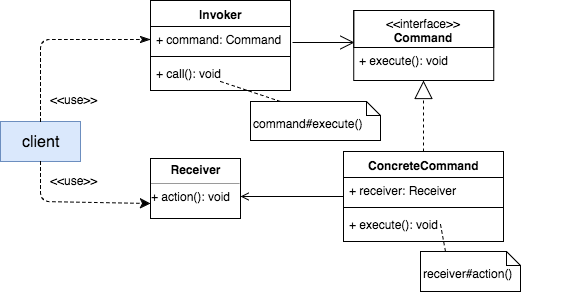

The diagram above was exported from draw.io. Its source (the exported page's mxGraphModel, read from the mxfile embedded in the PNG):
<mxGraphModel dx="712" dy="601" grid="1" gridSize="10" guides="1" tooltips="1" connect="1" arrows="1" fold="1" page="1" pageScale="1" pageWidth="826" pageHeight="1169" background="#ffffff" math="0" shadow="0">
  <root>
    <mxCell id="0" />
    <mxCell id="1" parent="0" />
    <mxCell id="59" value="" style="group" vertex="1" connectable="0" parent="1">
      <mxGeometry x="80" y="119" width="570" height="291" as="geometry" />
    </mxCell>
    <mxCell id="58" value="" style="group" vertex="1" connectable="0" parent="59">
      <mxGeometry width="570" height="291" as="geometry" />
    </mxCell>
    <mxCell id="49" value="" style="group" vertex="1" connectable="0" parent="58">
      <mxGeometry x="120" width="450" height="291" as="geometry" />
    </mxCell>
    <mxCell id="2" value="" style="group" vertex="1" connectable="0" parent="49">
      <mxGeometry y="10" width="450" height="221" as="geometry" />
    </mxCell>
    <mxCell id="3" value="" style="group" vertex="1" connectable="0" parent="2">
      <mxGeometry x="160" width="290" height="221" as="geometry" />
    </mxCell>
    <mxCell id="4" value="" style="group" vertex="1" connectable="0" parent="3">
      <mxGeometry x="73.23529411764707" width="150" height="73" as="geometry" />
    </mxCell>
    <mxCell id="5" value="" style="group" vertex="1" connectable="0" parent="4">
      <mxGeometry width="150" height="73" as="geometry" />
    </mxCell>
    <mxCell id="6" value="" style="group" vertex="1" connectable="0" parent="5">
      <mxGeometry width="150" height="73" as="geometry" />
    </mxCell>
    <mxCell id="7" value="" style="group" vertex="1" connectable="0" parent="6">
      <mxGeometry width="150" height="73" as="geometry" />
    </mxCell>
    <mxCell id="8" value="" style="group" vertex="1" connectable="0" parent="7">
      <mxGeometry width="150" height="73" as="geometry" />
    </mxCell>
    <mxCell id="9" value="&amp;lt;&amp;lt;interface&amp;gt;&amp;gt;&lt;div&gt;&lt;b&gt;Command&lt;/b&gt;&lt;/div&gt;" style="swimlane;html=1;fontStyle=0;childLayout=stackLayout;horizontal=1;startSize=37;fillColor=none;horizontalStack=0;resizeParent=1;resizeLast=0;collapsible=1;marginBottom=0;swimlaneFillColor=#ffffff;rounded=0;labelBackgroundColor=none;strokeColor=#000000;strokeWidth=1;fontFamily=Helvetica;fontSize=12;align=center;" vertex="1" parent="8">
      <mxGeometry width="140" height="70" as="geometry" />
    </mxCell>
    <mxCell id="10" value="+ execute(): void" style="text;html=1;strokeColor=none;fillColor=none;align=left;verticalAlign=top;spacingLeft=4;spacingRight=4;whiteSpace=wrap;overflow=hidden;rotatable=0;points=[[0,0.5],[1,0.5]];portConstraint=eastwest;" vertex="1" parent="9">
      <mxGeometry y="37" width="140" height="19.97894736842105" as="geometry" />
    </mxCell>
    <mxCell id="11" value="" style="endArrow=block;endSize=16;endFill=0;html=1;strokeWidth=1;fontFamily=Helvetica;fontSize=12;entryX=0.5;entryY=1;dashed=1;exitX=0.5;exitY=0;" edge="1" parent="3" source="27" target="9">
      <mxGeometry width="160" relative="1" as="geometry">
        <mxPoint x="143" y="128" as="sourcePoint" />
        <mxPoint x="-215.3676470588235" y="182" as="targetPoint" />
      </mxGeometry>
    </mxCell>
    <mxCell id="15" value="" style="group" vertex="1" connectable="0" parent="3">
      <mxGeometry x="68.45588235294122" y="151" width="148.16176470588235" height="70" as="geometry" />
    </mxCell>
    <mxCell id="27" value="ConcreteCommand" style="swimlane;html=1;fontStyle=1;align=center;verticalAlign=top;childLayout=stackLayout;horizontal=1;startSize=26;horizontalStack=0;resizeParent=1;resizeLast=0;collapsible=1;marginBottom=0;swimlaneFillColor=#ffffff;rounded=0;labelBackgroundColor=none;strokeColor=#000000;strokeWidth=1;fillColor=none;fontFamily=Helvetica;fontSize=12;" vertex="1" parent="3">
      <mxGeometry x="63" y="141" width="160" height="90" as="geometry" />
    </mxCell>
    <mxCell id="28" value="+ receiver: Receiver" style="text;html=1;strokeColor=none;fillColor=none;align=left;verticalAlign=top;spacingLeft=4;spacingRight=4;whiteSpace=wrap;overflow=hidden;rotatable=0;points=[[0,0.5],[1,0.5]];portConstraint=eastwest;" vertex="1" parent="27">
      <mxGeometry y="26" width="160" height="26" as="geometry" />
    </mxCell>
    <mxCell id="29" value="" style="line;html=1;strokeWidth=1;fillColor=none;align=left;verticalAlign=middle;spacingTop=-1;spacingLeft=3;spacingRight=3;rotatable=0;labelPosition=right;points=[];portConstraint=eastwest;" vertex="1" parent="27">
      <mxGeometry y="52" width="160" height="8" as="geometry" />
    </mxCell>
    <mxCell id="30" value="+ execute(): void" style="text;html=1;strokeColor=none;fillColor=none;align=left;verticalAlign=top;spacingLeft=4;spacingRight=4;whiteSpace=wrap;overflow=hidden;rotatable=0;points=[[0,0.5],[1,0.5]];portConstraint=eastwest;" vertex="1" parent="27">
      <mxGeometry y="60" width="160" height="26" as="geometry" />
    </mxCell>
    <mxCell id="46" value="&lt;div&gt;&lt;br&gt;&lt;/div&gt;&lt;div&gt;command#execute()&lt;/div&gt;" style="shape=note;whiteSpace=wrap;html=1;size=14;verticalAlign=top;align=left;spacingTop=-6;rounded=0;labelBackgroundColor=none;strokeColor=#000000;strokeWidth=1;fillColor=none;fontFamily=Helvetica;fontSize=12;" vertex="1" parent="3">
      <mxGeometry x="-30" y="91" width="130" height="39" as="geometry" />
    </mxCell>
    <mxCell id="20" value="" style="endArrow=open;endSize=12;html=1;strokeWidth=1;fontFamily=Helvetica;fontSize=12;exitX=1.012;exitY=0.28;entryX=0.006;entryY=-0.25;entryPerimeter=0;exitPerimeter=0;" edge="1" parent="2" target="10">
      <mxGeometry width="160" relative="1" as="geometry">
        <mxPoint x="172" y="32" as="sourcePoint" />
        <mxPoint x="160" y="241" as="targetPoint" />
      </mxGeometry>
    </mxCell>
    <mxCell id="26" value="&lt;p style=&quot;margin: 0px ; margin-top: 4px ; text-align: center&quot;&gt;&lt;b&gt;Receiver&lt;/b&gt;&lt;/p&gt;&lt;hr size=&quot;1&quot;&gt;&lt;div style=&quot;height: 2px&quot;&gt;+ action(): void&lt;/div&gt;" style="verticalAlign=top;align=left;overflow=fill;fontSize=12;fontFamily=Helvetica;html=1;rounded=0;labelBackgroundColor=none;strokeColor=#000000;strokeWidth=1;fillColor=none;" vertex="1" parent="2">
      <mxGeometry x="30" y="148" width="90" height="60" as="geometry" />
    </mxCell>
    <mxCell id="36" value="" style="endArrow=open;endFill=0;html=1;edgeStyle=orthogonalEdgeStyle;align=left;verticalAlign=top;strokeWidth=1;fontFamily=Helvetica;fontSize=12;exitX=0;exitY=0.731;exitPerimeter=0;entryX=0.997;entryY=0.627;entryPerimeter=0;" edge="1" parent="2" source="28" target="26">
      <mxGeometry x="-1" relative="1" as="geometry">
        <mxPoint x="150" y="176" as="sourcePoint" />
        <mxPoint x="140" y="176" as="targetPoint" />
        <Array as="points">
          <mxPoint x="140" y="186" />
        </Array>
      </mxGeometry>
    </mxCell>
    <mxCell id="38" value="Invoker" style="swimlane;html=1;fontStyle=1;align=center;verticalAlign=top;childLayout=stackLayout;horizontal=1;startSize=26;horizontalStack=0;resizeParent=1;resizeLast=0;collapsible=1;marginBottom=0;swimlaneFillColor=#ffffff;rounded=0;labelBackgroundColor=none;strokeColor=#000000;strokeWidth=1;fillColor=none;fontFamily=Helvetica;fontSize=12;" vertex="1" parent="49">
      <mxGeometry x="30" width="140" height="90" as="geometry" />
    </mxCell>
    <mxCell id="39" value="+ command: Command" style="text;html=1;strokeColor=none;fillColor=none;align=left;verticalAlign=top;spacingLeft=4;spacingRight=4;whiteSpace=wrap;overflow=hidden;rotatable=0;points=[[0,0.5],[1,0.5]];portConstraint=eastwest;" vertex="1" parent="38">
      <mxGeometry y="26" width="140" height="26" as="geometry" />
    </mxCell>
    <mxCell id="40" value="" style="line;html=1;strokeWidth=1;fillColor=none;align=left;verticalAlign=middle;spacingTop=-1;spacingLeft=3;spacingRight=3;rotatable=0;labelPosition=right;points=[];portConstraint=eastwest;" vertex="1" parent="38">
      <mxGeometry y="52" width="140" height="8" as="geometry" />
    </mxCell>
    <mxCell id="41" value="+ call(): void" style="text;html=1;strokeColor=none;fillColor=none;align=left;verticalAlign=top;spacingLeft=4;spacingRight=4;whiteSpace=wrap;overflow=hidden;rotatable=0;points=[[0,0.5],[1,0.5]];portConstraint=eastwest;" vertex="1" parent="38">
      <mxGeometry y="60" width="140" height="26" as="geometry" />
    </mxCell>
    <mxCell id="45" value="" style="group" vertex="1" connectable="0" parent="49">
      <mxGeometry x="300" y="251" width="100" height="40" as="geometry" />
    </mxCell>
    <mxCell id="42" value="&lt;div&gt;&lt;br&gt;&lt;/div&gt;&lt;div&gt;&lt;span&gt;receiver#action()&lt;/span&gt;&lt;br&gt;&lt;/div&gt;" style="shape=note;whiteSpace=wrap;html=1;size=14;verticalAlign=top;align=left;spacingTop=-6;rounded=0;labelBackgroundColor=none;strokeColor=#000000;strokeWidth=1;fillColor=none;fontFamily=Helvetica;fontSize=12;" vertex="1" parent="45">
      <mxGeometry width="100" height="40" as="geometry" />
    </mxCell>
    <mxCell id="47" value="" style="endArrow=none;html=1;strokeWidth=1;fontFamily=Helvetica;fontSize=12;entryX=0.5;entryY=0;dashed=1;endFill=0;" edge="1" parent="49">
      <mxGeometry width="50" height="50" relative="1" as="geometry">
        <mxPoint x="100" y="81" as="sourcePoint" />
        <mxPoint x="160" y="101" as="targetPoint" />
      </mxGeometry>
    </mxCell>
    <mxCell id="44" value="" style="endArrow=none;html=1;strokeWidth=1;fontFamily=Helvetica;fontSize=12;entryX=0.25;entryY=0;exitX=0.606;exitY=0.5;exitPerimeter=0;dashed=1;endFill=0;" edge="1" parent="49" source="30" target="42">
      <mxGeometry width="50" height="50" relative="1" as="geometry">
        <mxPoint x="337" y="490" as="sourcePoint" />
        <mxPoint x="387" y="440" as="targetPoint" />
      </mxGeometry>
    </mxCell>
    <mxCell id="52" value="client" style="html=1;rounded=0;labelBackgroundColor=none;strokeColor=#6c8ebf;strokeWidth=1;fillColor=#dae8fc;fontFamily=Helvetica;fontSize=16;align=center;" vertex="1" parent="58">
      <mxGeometry y="121" width="80" height="40" as="geometry" />
    </mxCell>
    <mxCell id="54" value="" style="html=1;verticalAlign=bottom;endArrow=classic;dashed=1;endSize=8;strokeWidth=1;fontFamily=Helvetica;fontSize=12;exitX=0.5;exitY=1;entryX=0;entryY=0.75;endFill=1;" edge="1" parent="58" source="52" target="26">
      <mxGeometry relative="1" as="geometry">
        <mxPoint x="110" y="351" as="sourcePoint" />
        <mxPoint x="170" y="281" as="targetPoint" />
        <Array as="points">
          <mxPoint x="40" y="201" />
        </Array>
      </mxGeometry>
    </mxCell>
    <mxCell id="55" value="" style="html=1;verticalAlign=bottom;endArrow=classicThin;dashed=1;endSize=8;strokeWidth=1;fontFamily=Helvetica;fontSize=12;entryX=0;entryY=0.5;exitX=0.5;exitY=0;endFill=1;" edge="1" parent="58" source="52" target="39">
      <mxGeometry relative="1" as="geometry">
        <mxPoint x="40" y="111" as="sourcePoint" />
        <mxPoint x="50" y="-29" as="targetPoint" />
        <Array as="points">
          <mxPoint x="40" y="39" />
        </Array>
      </mxGeometry>
    </mxCell>
    <mxCell id="56" value="&amp;lt;&amp;lt;use&amp;gt;&amp;gt;" style="text;html=1;resizable=0;points=[];autosize=1;align=left;verticalAlign=top;spacingTop=-4;fontSize=12;fontFamily=Helvetica;" vertex="1" parent="58">
      <mxGeometry x="48" y="171" width="60" height="20" as="geometry" />
    </mxCell>
    <mxCell id="57" value="&amp;lt;&amp;lt;use&amp;gt;&amp;gt;" style="text;html=1;resizable=0;points=[];autosize=1;align=left;verticalAlign=top;spacingTop=-4;fontSize=12;fontFamily=Helvetica;" vertex="1" parent="58">
      <mxGeometry x="48" y="90" width="60" height="20" as="geometry" />
    </mxCell>
  </root>
</mxGraphModel>